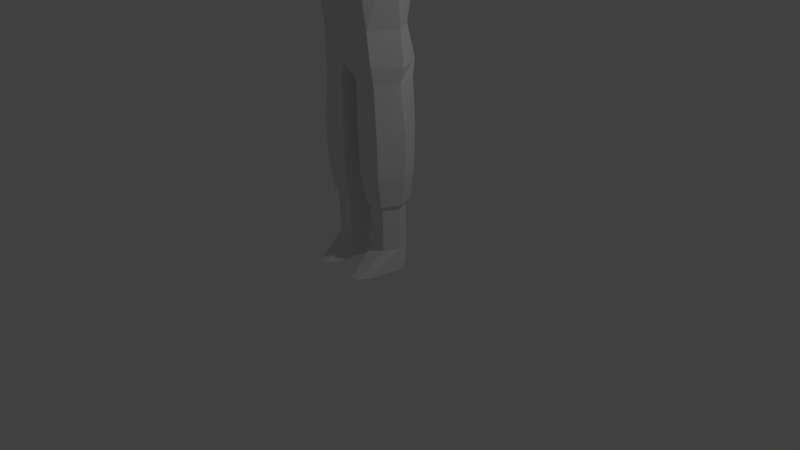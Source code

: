# Source: villager.blend  (saved by Blender 2.76.0; exported with 4.5.12 LTS)
import bpy
from mathutils import Matrix  # noqa: F401  (used for matrix-valued properties, if any)

bpy.ops.wm.read_factory_settings(use_empty=True)
scene = bpy.context.scene
scene.name = 'Scene'

# ---- collections
col_collection_1 = bpy.data.collections.new('Collection 1'); scene.collection.children.link(col_collection_1)

# ---- materials (node trees are filled in below, after node groups)
mat_material = bpy.data.materials.new('Material')
mat_material.alpha_threshold = 0.0
mat_material.use_transparent_shadow = False
mat_material.roughness = 0.5
mat_material.line_color = (0.0, 0.0, 0.0, 1.0)

# ---- material node trees

# ---- world
world_world = bpy.data.worlds.new('World'); scene.world = world_world
world_world.color = (0.05088, 0.05088, 0.05088)
world_world.use_sun_shadow = False
world_world.sun_shadow_jitter_overblur = 0.0
world_world.cycles.sampling_method = 'MANUAL'
world_world.cycles.sample_map_resolution = 256

# ---- cameras
cam_camera = bpy.data.cameras.new('Camera')
cam_camera.clip_end = 100.0
cam_camera.lens = 35.0
cam_camera.sensor_width = 32.0
cam_camera.sensor_height = 18.0
cam_camera.ortho_scale = 7.314
cam_camera.dof.focus_distance = 0.0
cam_camera.dof.aperture_fstop = 128.0

# ---- lights
light_lamp = bpy.data.lights.new('Lamp', 'POINT')
light_lamp.transmission_factor = 0.0
light_lamp.cutoff_distance = 30.0
light_lamp.energy = 100.0
light_lamp.shadow_buffer_clip_start = 1.001
light_lamp.shadow_soft_size = 0.1
light_lamp.shadow_maximum_resolution = 0.006
light_lamp.use_absolute_resolution = True
light_lamp.cycles.use_multiple_importance_sampling = False

# ---- meshes
me_cube = bpy.data.meshes.new('Cube')
me_cube.from_pydata([(0.0, -0.5211, 3.831), (0.0, -0.3852, 2.999), (0.0, 0.5211, 3.831), (0.0, 0.3739, 2.999), (0.0, 0.5342, 4.445), (0.0, -0.5342, 4.445), (0.5333, 0.2545, 4.76), (0.5333, -0.2545, 4.713), (0.0, 0.2545, 4.785), (-2.966e-08, -0.327, 4.65), (0.5418, 0.0003067, 2.999), (0.3614, -0.3355, 2.999), (0.6663, -0.1462, 4.151), (1.25, -0.1126, 4.288), (0.3614, 0.2788, 2.999), (0.6663, 0.1462, 4.151), (1.25, 0.1126, 4.288), (0.3713, -0.4698, 3.946), (0.3713, -0.4892, 4.445), (0.3713, 0.4892, 4.445), (0.3713, 0.4698, 3.944), (0.8984, 0.181, 4.655), (0.8006, 0.3086, 4.403), (0.8006, -0.3086, 4.442), (0.8984, -0.181, 4.616), (1.25, -0.09271, 4.617), (1.25, -0.2223, 4.489), (1.25, 0.2223, 4.489), (1.25, 0.09271, 4.652), (1.911, 0.1925, 4.486), (1.856, 0.09746, 4.313), (1.77, -0.09747, 4.313), (1.709, -0.1925, 4.486), (1.77, -0.08029, 4.597), (1.856, 0.08028, 4.628), (2.28, 0.1839, 4.486), (2.28, 0.09308, 4.32), (2.28, -0.09309, 4.32), (2.28, -0.1839, 4.486), (2.28, -0.07668, 4.591), (2.28, 0.07668, 4.621), (0.174, 0.2128, 4.785), (0.25, -0.2545, 4.713), (0.1863, -0.2545, 5.021), (-2.966e-08, -0.2862, 5.021), (0.174, 0.2545, 5.021), (-2.966e-08, 0.2545, 5.021), (0.3439, -0.2807, 5.021), (0.0, -0.5416, 4.849), (0.1885, -0.3941, 5.575), (0.0, -0.4704, 5.575), (0.1307, -0.5299, 4.894), (0.2564, -0.4704, 5.104), (0.0, 0.2039, 5.661), (0.0, -0.5436, 5.248), (0.0, 0.0269, 5.69), (0.252, 0.3328, 4.881), (0.0, 0.3328, 4.881), (0.2845, -0.4172, 5.652), (0.4218, -0.3038, 4.979), (0.07794, -0.4935, 5.652), (0.2863, 0.2312, 5.492), (0.2995, 0.1147, 5.613), (0.0, 0.2558, 5.503), (0.03909, 0.08045, 5.744), (0.3641, -0.03179, 5.383), (0.0, 0.4605, 2.582), (0.0, -0.3569, 2.582), (0.3911, -0.3106, 2.582), (0.6057, -0.005334, 2.582), (0.3911, 0.3681, 2.582), (0.1552, 0.3655, 2.403), (0.1306, -0.3021, 2.403), (0.4037, -0.2898, 2.403), (0.5782, -0.03593, 2.403), (0.4672, 0.2649, 2.403), (0.0, 0.03207, 2.403), (0.4586, -0.3086, 1.825), (0.6022, 0.00558, 1.825), (0.1313, -0.3093, 1.825), (0.4811, 0.2839, 1.825), (0.1406, 0.3173, 1.825), (0.02818, -0.005293, 1.825), (0.4522, -0.2948, 1.254), (0.5895, 0.00551, 1.254), (0.1395, -0.2955, 1.254), (0.4738, 0.2715, 1.254), (0.1483, 0.3035, 1.254), (0.04089, -0.004882, 1.254), (0.4254, -0.2363, 0.8734), (0.5358, 0.005214, 0.8734), (0.1739, -0.2368, 0.8734), (0.4427, 0.2191, 0.8734), (0.181, 0.2448, 0.8734), (0.09459, -0.003143, 0.8734), (0.4061, -0.1942, 0.8071), (0.4971, 0.005001, 0.8071), (0.1986, -0.1946, 0.8071), (0.4204, 0.1814, 0.8071), (0.2045, 0.2026, 0.8071), (0.1332, -0.001892, 0.8071), (0.4061, -0.1942, 0.273), (0.4971, 0.005001, 0.273), (0.1986, -0.1946, 0.273), (0.4204, 0.1814, 0.273), (0.2045, 0.2026, 0.273), (0.1332, -0.001892, 0.273), (0.5338, 0.005001, 3.725e-09), (0.4204, 0.1814, 3.725e-09), (0.2045, 0.2026, 3.725e-09), (0.09655, -0.001892, 3.725e-09), (0.3561, -0.5831, 3.725e-09), (0.4519, -0.4247, 3.725e-09), (0.1548, -0.4248, 3.725e-09), (0.2486, -0.5833, 3.725e-09), (2.674, 0.1112, 4.48), (2.674, 0.0563, 4.379), (2.674, -0.05631, 4.379), (2.674, -0.1112, 4.48), (2.674, -0.04638, 4.544), (2.674, 0.04638, 4.561), (2.857, 0.1854, 4.483), (2.857, 0.09209, 4.355), (2.857, -0.0993, 4.355), (2.857, -0.1926, 4.483), (2.857, -0.08243, 4.565), (2.857, 0.07522, 4.588), (3.0, 0.1066, 4.478), (3.0, 0.0522, 4.403), (3.0, -0.05941, 4.403), (3.0, -0.1138, 4.478), (3.0, -0.04957, 4.526), (3.0, 0.04236, 4.539)], [], [(1, 11, 0), (21, 22, 19, 6), (7, 6, 42), (5, 18, 9), (23, 24, 7, 18), (0, 17, 5), (14, 15, 10), (15, 14, 20), (14, 3, 2, 20), (20, 2, 4, 19), (19, 4, 8, 41, 6), (15, 20, 19, 22), (10, 15, 12), (23, 26, 25, 24), (27, 22, 21, 28), (21, 24, 25, 28), (12, 15, 16, 13), (10, 11, 68, 69), (7, 24, 21, 6), (10, 12, 11), (15, 22, 27, 16), (11, 12, 17), (23, 12, 13, 26), (17, 12, 23, 18), (34, 33, 39, 40), (28, 25, 33, 34), (36, 35, 115, 116), (33, 32, 38, 39), (30, 29, 35, 36), (32, 31, 37, 38), (29, 34, 40, 35), (31, 30, 36, 37), (42, 41, 45, 43), (48, 51, 54), (41, 8, 46, 45), (9, 42, 43, 44), (44, 43, 51, 48), (51, 47, 52), (43, 47, 51), (47, 49, 52), (43, 45, 47), (55, 50, 60, 64), (54, 49, 50), (54, 52, 49), (51, 52, 54), (49, 47, 59, 58), (47, 45, 59), (45, 46, 57, 56), (50, 49, 58, 60), (59, 56, 65), (56, 57, 61), (58, 59, 65), (56, 61, 65), (62, 58, 65), (61, 62, 65), (57, 63, 61), (58, 62, 64), (60, 58, 64), (45, 56, 59), (66, 70, 75, 71), (3, 14, 70, 66), (11, 1, 67, 68), (1, 3, 66, 76, 67), (14, 10, 69, 70), (69, 68, 73, 74), (70, 69, 74, 75), (68, 67, 72, 73), (71, 75, 80, 81), (67, 76, 72), (76, 66, 71), (82, 81, 87, 88), (76, 71, 81, 82), (74, 73, 77, 78), (75, 74, 78, 80), (73, 72, 79, 77), (72, 76, 82, 79), (85, 88, 94, 91), (80, 78, 84, 86), (77, 79, 85, 83), (79, 82, 88, 85), (81, 80, 86, 87), (78, 77, 83, 84), (17, 18, 5), (11, 17, 0), (9, 18, 42), (18, 7, 42), (6, 41, 42), (94, 93, 99, 100), (87, 86, 92, 93), (84, 83, 89, 90), (88, 87, 93, 94), (86, 84, 90, 92), (83, 85, 91, 89), (97, 100, 106, 103), (92, 90, 96, 98), (89, 91, 97, 95), (91, 94, 100, 97), (93, 92, 98, 99), (90, 89, 95, 96), (106, 105, 109, 110), (99, 98, 104, 105), (96, 95, 101, 102), (100, 99, 105, 106), (98, 96, 102, 104), (95, 97, 103, 101), (102, 101, 112, 107), (104, 102, 107, 108), (101, 111, 112), (105, 104, 108, 109), (108, 107, 112, 111, 114, 113, 110, 109), (101, 103, 114, 111), (103, 106, 110, 113), (103, 113, 114), (117, 116, 122, 123), (38, 37, 117, 118), (35, 40, 120, 115), (37, 36, 116, 117), (40, 39, 119, 120), (39, 38, 118, 119), (122, 121, 127, 128), (120, 119, 125, 126), (119, 118, 124, 125), (116, 115, 121, 122), (118, 117, 123, 124), (115, 120, 126, 121), (129, 128, 127, 132, 131, 130), (124, 123, 129, 130), (121, 126, 132, 127), (123, 122, 128, 129), (126, 125, 131, 132), (125, 124, 130, 131), (16, 27, 29, 30), (26, 13, 31, 32), (27, 28, 34, 29), (13, 16, 30, 31), (25, 26, 32, 33), (62, 53, 64), (53, 55, 64), (53, 62, 61, 63)])
me_cube.materials.append(mat_material)
me_cube.use_remesh_preserve_volume = False
me_cube.use_remesh_preserve_attributes = False
me_cube.use_mirror_vertex_groups = False
me_cube.update()

# ---- objects
ob_cube = bpy.data.objects.new('Cube', me_cube)
ob_lamp = bpy.data.objects.new('Lamp', light_lamp)
ob_camera = bpy.data.objects.new('Camera', cam_camera)

# ---- transforms, parenting, visibility, modifiers, constraints
ob_cube.location = (0.0, 0.0, 0.0)
ob_cube.lock_rotations_4d = False
ob_cube.empty_display_type = 'ARROWS'
ob_cube.lineart.crease_threshold = 0.0
_m = ob_cube.modifiers.new('Mirror', 'MIRROR')
ob_lamp.location = (4.076, 1.005, 5.904)
ob_lamp.rotation_euler = (0.6503, 0.05522, 1.866)
ob_lamp.lock_rotations_4d = False
ob_lamp.empty_display_type = 'ARROWS'
ob_lamp.color = (0.0, 0.0, 0.0, 0.0)
ob_lamp.lineart.crease_threshold = 0.0
ob_camera.location = (7.481, -6.508, 5.344)
ob_camera.rotation_euler = (1.109, 0.01082, 0.8149)
ob_camera.lock_rotations_4d = False
ob_camera.empty_display_type = 'ARROWS'
ob_camera.color = (0.0, 0.0, 0.0, 0.0)
ob_camera.display_type = 'WIRE'
ob_camera.lineart.crease_threshold = 0.0

# ---- collection membership
col_collection_1.objects.link(ob_cube)
col_collection_1.objects.link(ob_lamp)
col_collection_1.objects.link(ob_camera)

# ---- scene / render settings (as saved in the file)
scene.camera = ob_camera
scene.frame_start = 1; scene.frame_end = 250; scene.frame_set(239)
scene.render.engine = 'BLENDER_EEVEE_NEXT'
scene.render.resolution_percentage = 50
scene.render.dither_intensity = 0.0
scene.cycles.use_denoising = False
scene.cycles.samples = 10
scene.cycles.sampling_pattern = 'TABULATED_SOBOL'
scene.cycles.light_sampling_threshold = 0.0
scene.cycles.use_adaptive_sampling = False
scene.cycles.use_light_tree = False
scene.cycles.blur_glossy = 0.0
scene.cycles.pixel_filter_type = 'GAUSSIAN'
scene.cycles.sample_clamp_indirect = 0.0
scene.view_settings.view_transform = 'Standard'
bpy.context.view_layer.update()
